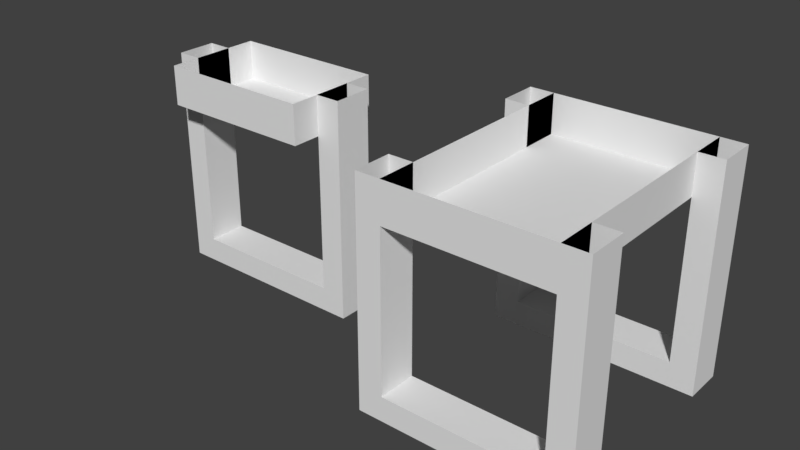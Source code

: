 # Source: standard_pole_mount_already_positioned.blend  (saved by Blender 2.79.0; exported with 4.5.12 LTS)
import bpy
from mathutils import Matrix  # noqa: F401  (used for matrix-valued properties, if any)

bpy.ops.wm.read_factory_settings(use_empty=True)
scene = bpy.context.scene
scene.name = 'Scene'

# ---- collections
col_collection_1 = bpy.data.collections.new('Collection 1'); scene.collection.children.link(col_collection_1)

# ---- world
world_world = bpy.data.worlds.new('World'); scene.world = world_world
world_world.color = (0.05088, 0.05088, 0.05088)
world_world.use_sun_shadow = False
world_world.sun_shadow_jitter_overblur = 0.0
world_world.cycles.sampling_method = 'MANUAL'

# ---- meshes
me_cube = bpy.data.meshes.new('Cube')
me_cube.from_pydata([(2.5, 16.25, -3.75), (2.5, 17.5, -3.75), (2.5, 16.25, 3.75), (2.5, 17.5, 3.75), (-2.5, 16.25, 3.75), (-2.5, 16.25, -3.75), (-2.5, 17.5, -3.75), (-2.5, 17.5, 3.75), (2.5, 22.5, -3.75), (2.5, 16.25, -3.75), (2.5, 22.5, -2.5), (2.5, 16.25, -2.5), (3.281, 22.5, -3.75), (3.281, 16.25, -3.75), (3.281, 22.5, -2.5), (3.281, 16.25, -2.5), (2.5, 22.5, 2.5), (2.5, 16.25, 2.5), (2.5, 22.5, 3.75), (2.5, 16.25, 3.75), (3.281, 22.5, 2.5), (3.281, 16.25, 2.5), (3.281, 22.5, 3.75), (3.281, 16.25, 3.75), (-3.281, 22.5, -3.75), (-3.281, 16.25, -3.75), (-3.281, 22.5, -2.5), (-3.281, 16.25, -2.5), (-2.5, 22.5, -3.75), (-2.5, 16.25, -3.75), (-2.5, 22.5, -2.5), (-2.5, 16.25, -2.5), (-3.281, 22.5, 2.5), (-3.281, 16.25, 2.5), (-3.281, 22.5, 3.75), (-3.281, 16.25, 3.75), (-2.5, 22.5, 2.5), (-2.5, 16.25, 2.5), (-2.5, 22.5, 3.75), (-2.5, 16.25, 3.75), (3.281, 23.28, -3.75), (-3.281, 23.28, -3.75), (3.281, 23.28, -2.5), (-3.281, 23.28, -2.5), (3.281, 22.5, -3.75), (-3.281, 22.5, -3.75), (3.281, 22.5, -2.5), (-3.281, 22.5, -2.5), (3.281, 23.28, 2.5), (-3.281, 23.28, 2.5), (3.281, 23.28, 3.75), (-3.281, 23.28, 3.75), (3.281, 22.5, 2.5), (-3.281, 22.5, 2.5), (3.281, 22.5, 3.75), (-3.281, 22.5, 3.75)], [], [(0, 1, 3, 2), (5, 4, 7, 6), (3, 7, 4, 2), (0, 5, 6, 1), (1, 6, 7, 3), (8, 9, 11, 10), (10, 11, 15, 14), (14, 15, 13, 12), (12, 13, 9, 8), (16, 17, 19, 18), (18, 19, 23, 22), (22, 23, 21, 20), (20, 21, 17, 16), (24, 25, 27, 26), (26, 27, 31, 30), (30, 31, 29, 28), (28, 29, 25, 24), (32, 33, 35, 34), (34, 35, 39, 38), (38, 39, 37, 36), (36, 37, 33, 32), (40, 41, 43, 42), (42, 43, 47, 46), (46, 47, 45, 44), (44, 45, 41, 40), (42, 46, 44, 40), (47, 43, 41, 45), (48, 49, 51, 50), (50, 51, 55, 54), (54, 55, 53, 52), (52, 53, 49, 48), (50, 54, 52, 48), (55, 51, 49, 53)])
_uv = me_cube.uv_layers.new(name='UVMap')
_uv.uv.foreach_set('vector', [0.8438, 0.5078, 0.7031, 0.5078, 0.7031, 0.09375, 0.8438, 0.09375, 0.01562, 0.5078, 0.01562, 0.09375, 0.1562, 0.09375, 0.1562, 0.5078, 0.7031, 0.09375, 0.1562, 0.09375, 0.1562, 0.03125, 0.7031, 0.03125, 0.7031, 0.5781, 0.1562, 0.5781, 0.1562, 0.5078, 0.7031, 0.5078, 0.7031, 0.5078, 0.1562, 0.5078, 0.1562, 0.09375, 0.7031, 0.09375, 0.3125, 0.6406, 0.3125, 0.9922, 0.4531, 0.9922, 0.4531, 0.6406, 0.2344, 0.6406, 0.2344, 0.9922, 0.3125, 0.9922, 0.3125, 0.6406, 0.2344, 0.6406, 0.2344, 0.9922, 0.09375, 0.9922, 0.09375, 0.6406, 0.09375, 0.6406, 0.09375, 0.9922, 0.01562, 0.9922, 0.01562, 0.6406, 0.3125, 0.6406, 0.3125, 0.9922, 0.4531, 0.9922, 0.4531, 0.6406, 0.2344, 0.6406, 0.2344, 0.9922, 0.3125, 0.9922, 0.3125, 0.6406, 0.2344, 0.6406, 0.2344, 0.9922, 0.09375, 0.9922, 0.09375, 0.6406, 0.09375, 0.6406, 0.09375, 0.9922, 0.01562, 0.9922, 0.01562, 0.6406, 0.3125, 0.6406, 0.3125, 0.9922, 0.4531, 0.9922, 0.4531, 0.6406, 0.2344, 0.6406, 0.2344, 0.9922, 0.3125, 0.9922, 0.3125, 0.6406, 0.2344, 0.6406, 0.2344, 0.9922, 0.09375, 0.9922, 0.09375, 0.6406, 0.09375, 0.6406, 0.09375, 0.9922, 0.01562, 0.9922, 0.01562, 0.6406, 0.3125, 0.6406, 0.3125, 0.9922, 0.4531, 0.9922, 0.4531, 0.6406, 0.2344, 0.6406, 0.2344, 0.9922, 0.3125, 0.9922, 0.3125, 0.6406, 0.2344, 0.6406, 0.2344, 0.9922, 0.09375, 0.9922, 0.09375, 0.6406, 0.09375, 0.6406, 0.09375, 0.9922, 0.01562, 0.9922, 0.01562, 0.6406, 0.7812, 0.6641, 0.7812, 0.9922, 0.9219, 0.9922, 0.9219, 0.6641, 0.4844, 0.6641, 0.4844, 0.9922, 0.5625, 0.9922, 0.5625, 0.6641, 0.5625, 0.6641, 0.5625, 0.9922, 0.7031, 0.9922, 0.7031, 0.6641, 0.7031, 0.6641, 0.7031, 0.9922, 0.7812, 0.9922, 0.7812, 0.6641, 0.2344, 0.5938, 0.2344, 0.6406, 0.09375, 0.6406, 0.09375, 0.5938, 0.4531, 0.6406, 0.4531, 0.5938, 0.3125, 0.5938, 0.3125, 0.6406, 0.7812, 0.6641, 0.7812, 0.9922, 0.9219, 0.9922, 0.9219, 0.6641, 0.4844, 0.6641, 0.4844, 0.9922, 0.5625, 0.9922, 0.5625, 0.6641, 0.5625, 0.6641, 0.5625, 0.9922, 0.7031, 0.9922, 0.7031, 0.6641, 0.7031, 0.6641, 0.7031, 0.9922, 0.7812, 0.9922, 0.7812, 0.6641, 0.2344, 0.5938, 0.2344, 0.6406, 0.09375, 0.6406, 0.09375, 0.5938, 0.4531, 0.6406, 0.4531, 0.5938, 0.3125, 0.5938, 0.3125, 0.6406])
me_cube.use_remesh_preserve_volume = False
me_cube.use_remesh_preserve_attributes = False
me_cube.use_mirror_vertex_groups = False
me_cube.update()
me_cube_001 = bpy.data.meshes.new('Cube.001')
me_cube_001.from_pydata([(2.5, 16.25, -1.563), (2.5, 17.5, -1.563), (2.5, 16.25, 1.562), (2.5, 17.5, 1.562), (-2.5, 16.25, 1.562), (-2.5, 16.25, -1.563), (-2.5, 17.5, -1.563), (-2.5, 17.5, 1.562), (2.5, 22.5, -0.625), (2.5, 16.25, -0.625), (2.5, 22.5, 0.625), (2.5, 16.25, 0.625), (3.281, 22.5, -0.625), (3.281, 16.25, -0.625), (3.281, 22.5, 0.625), (3.281, 16.25, 0.625), (-3.281, 22.5, -0.625), (-3.281, 16.25, -0.625), (-3.281, 22.5, 0.625), (-3.281, 16.25, 0.625), (-2.5, 22.5, -0.625), (-2.5, 16.25, -0.625), (-2.5, 22.5, 0.625), (-2.5, 16.25, 0.625), (3.281, 23.28, -0.625), (-3.281, 23.28, -0.625), (3.281, 23.28, 0.625), (-3.281, 23.28, 0.625), (3.281, 22.5, -0.625), (-3.281, 22.5, -0.625), (3.281, 22.5, 0.625), (-3.281, 22.5, 0.625)], [], [(0, 1, 3, 2), (5, 4, 7, 6), (3, 7, 4, 2), (0, 5, 6, 1), (1, 6, 7, 3), (8, 9, 11, 10), (10, 11, 15, 14), (14, 15, 13, 12), (12, 13, 9, 8), (16, 17, 19, 18), (18, 19, 23, 22), (22, 23, 21, 20), (20, 21, 17, 16), (24, 25, 27, 26), (26, 27, 31, 30), (30, 31, 29, 28), (28, 29, 25, 24), (26, 30, 28, 24), (31, 27, 25, 29)])
_uv = me_cube_001.uv_layers.new(name='UVMap')
_uv.uv.foreach_set('vector', [0.8438, 0.5078, 0.7031, 0.5078, 0.7031, 0.09375, 0.8438, 0.09375, 0.01562, 0.5078, 0.01562, 0.09375, 0.1562, 0.09375, 0.1562, 0.5078, 0.7031, 0.09375, 0.1562, 0.09375, 0.1562, 0.03125, 0.7031, 0.03125, 0.7031, 0.5781, 0.1562, 0.5781, 0.1562, 0.5078, 0.7031, 0.5078, 0.7031, 0.5078, 0.1562, 0.5078, 0.1562, 0.09375, 0.7031, 0.09375, 0.3125, 0.6406, 0.3125, 0.9922, 0.4531, 0.9922, 0.4531, 0.6406, 0.2344, 0.6406, 0.2344, 0.9922, 0.3125, 0.9922, 0.3125, 0.6406, 0.2344, 0.6406, 0.2344, 0.9922, 0.09375, 0.9922, 0.09375, 0.6406, 0.09375, 0.6406, 0.09375, 0.9922, 0.01562, 0.9922, 0.01562, 0.6406, 0.3125, 0.6406, 0.3125, 0.9922, 0.4531, 0.9922, 0.4531, 0.6406, 0.2344, 0.6406, 0.2344, 0.9922, 0.3125, 0.9922, 0.3125, 0.6406, 0.2344, 0.6406, 0.2344, 0.9922, 0.09375, 0.9922, 0.09375, 0.6406, 0.09375, 0.6406, 0.09375, 0.9922, 0.01562, 0.9922, 0.01562, 0.6406, 0.7812, 0.6641, 0.7812, 0.9922, 0.9219, 0.9922, 0.9219, 0.6641, 0.4844, 0.6641, 0.4844, 0.9922, 0.5625, 0.9922, 0.5625, 0.6641, 0.5625, 0.6641, 0.5625, 0.9922, 0.7031, 0.9922, 0.7031, 0.6641, 0.7031, 0.6641, 0.7031, 0.9922, 0.7812, 0.9922, 0.7812, 0.6641, 0.2344, 0.5938, 0.2344, 0.6406, 0.09375, 0.6406, 0.09375, 0.5938, 0.4531, 0.6406, 0.4531, 0.5938, 0.3125, 0.5938, 0.3125, 0.6406])
me_cube_001.use_remesh_preserve_volume = False
me_cube_001.use_remesh_preserve_attributes = False
me_cube_001.use_mirror_vertex_groups = False
me_cube_001.update()

# ---- objects
ob_cube = bpy.data.objects.new('Cube', me_cube)
ob_cube_001 = bpy.data.objects.new('Cube.001', me_cube_001)

# ---- transforms, parenting, visibility, modifiers, constraints
ob_cube.location = (0.0, 0.0, 0.0)
ob_cube.rotation_euler = (-1.571, -2.22e-16, 2.22e-16)
ob_cube.scale = (0.05, 0.05, 0.05)
ob_cube.lineart.crease_threshold = 0.0
ob_cube_001.location = (-0.5, 0.0, 0.0)
ob_cube_001.rotation_euler = (-1.571, -2.22e-16, 2.22e-16)
ob_cube_001.scale = (0.05, 0.05, 0.05)
ob_cube_001.lineart.crease_threshold = 0.0

# ---- collection membership
col_collection_1.objects.link(ob_cube)
col_collection_1.objects.link(ob_cube_001)

# ---- scene / render settings (as saved in the file)
scene.frame_start = 1; scene.frame_end = 250; scene.frame_set(281)
scene.render.engine = 'BLENDER_EEVEE_NEXT'
scene.render.resolution_percentage = 50
scene.render.dither_intensity = 0.0
scene.cycles.use_denoising = False
scene.cycles.samples = 128
scene.cycles.sampling_pattern = 'TABULATED_SOBOL'
scene.cycles.use_adaptive_sampling = False
scene.cycles.use_light_tree = False
scene.cycles.blur_glossy = 0.0
scene.cycles.sample_clamp_indirect = 0.0
scene.view_settings.view_transform = 'Standard'
bpy.context.view_layer.update()

# ---- added for rendering (the .blend has no active camera and no usable light): camera, sun
cam_auto = bpy.data.cameras.new('AutoCamera')
cam_auto.lens = 50.0
cam_auto.sensor_width = 36.0
cam_auto.clip_end = 1000.0
ob_auto_camera = bpy.data.objects.new('AutoCamera', cam_auto)
scene.collection.objects.link(ob_auto_camera)
ob_auto_camera.location = (0.651804, -1.08216, -0.266838)
ob_auto_camera.rotation_euler = (1.09748, -7.21219e-08, 0.694738)
scene.camera = ob_auto_camera
light_auto_sun = bpy.data.lights.new('AutoSun', 'SUN')
light_auto_sun.energy = 3.0
light_auto_sun.angle = 0.0523599
ob_auto_sun = bpy.data.objects.new('AutoSun', light_auto_sun)
scene.collection.objects.link(ob_auto_sun)
ob_auto_sun.rotation_euler = (0.872665, 0.174533, 0.523599)
bpy.context.view_layer.update()
